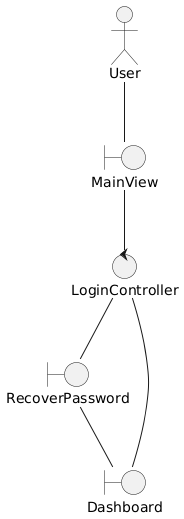

The diagram above was rendered by PlantUML. Its source (embedded in the PNG):
@startuml
actor User
boundary MainView
boundary RecoverPassword
control LoginController
boundary Dashboard

User -- MainView
MainView -- LoginController
LoginController -- RecoverPassword
RecoverPassword  -- Dashboard
LoginController -- Dashboard
@enduml